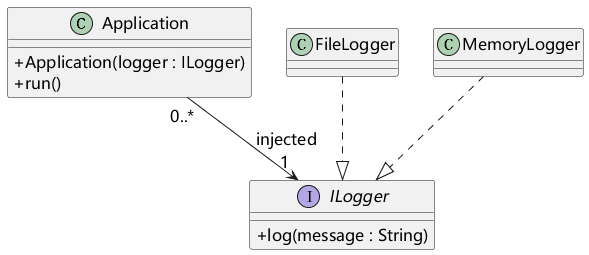

The diagram above was rendered by PlantUML. Its source (embedded in the PNG):
@startuml
skinparam defaultFontName Microsoft YaHei
skinparam defaultFontSize 16
skinparam shadowing false
skinparam classAttributeIconSize 0
skinparam backgroundColor white
class Application {
+ Application(logger : ILogger)
+ run()
}
interface ILogger {
+ log(message : String)
}
class FileLogger
class MemoryLogger
Application "0..*" --> "1" ILogger : injected
FileLogger ..|> ILogger
MemoryLogger ..|> ILogger
@enduml